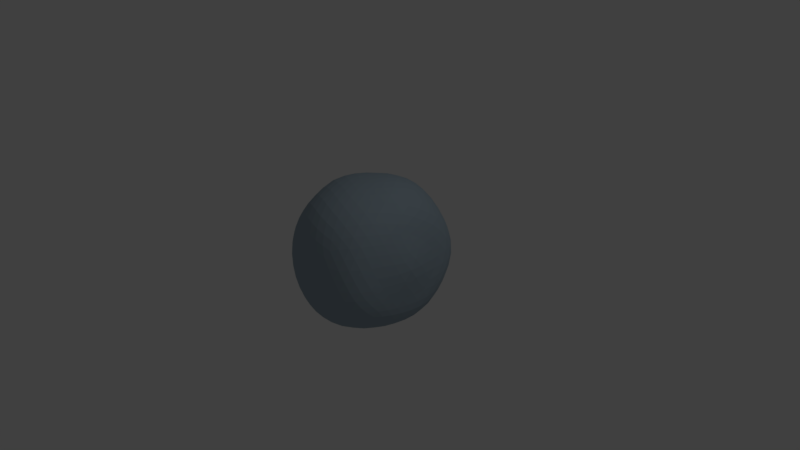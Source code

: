 # Source: bubble.blend  (saved by Blender 2.78.0; exported with 4.5.12 LTS)
import bpy
from mathutils import Matrix  # noqa: F401  (used for matrix-valued properties, if any)

bpy.ops.wm.read_factory_settings(use_empty=True)
scene = bpy.context.scene
scene.name = 'Scene'

# ---- collections
col_collection_1 = bpy.data.collections.new('Collection 1'); scene.collection.children.link(col_collection_1)

# ---- materials (node trees are filled in below, after node groups)
mat_material = bpy.data.materials.new('Material')
mat_material.alpha_threshold = 0.0
mat_material.use_transparent_shadow = False
mat_material.diffuse_color = (0.3299, 0.4186, 0.4869, 1.0)
mat_material.roughness = 0.5

# ---- material node trees

# ---- world
world_world = bpy.data.worlds.new('World'); scene.world = world_world
world_world.color = (0.05088, 0.05088, 0.05088)
world_world.use_sun_shadow = False
world_world.sun_shadow_jitter_overblur = 0.0
world_world.cycles.sampling_method = 'MANUAL'

# ---- cameras
cam_camera = bpy.data.cameras.new('Camera')
cam_camera.clip_end = 100.0
cam_camera.lens = 35.0
cam_camera.sensor_width = 32.0
cam_camera.sensor_height = 18.0
cam_camera.ortho_scale = 7.314
cam_camera.dof.focus_distance = 0.0
cam_camera.dof.aperture_fstop = 128.0

# ---- lights
light_lamp = bpy.data.lights.new('Lamp', 'POINT')
light_lamp.transmission_factor = 0.0
light_lamp.cutoff_distance = 30.0
light_lamp.energy = 100.0
light_lamp.shadow_buffer_clip_start = 1.001
light_lamp.shadow_soft_size = 0.1
light_lamp.shadow_maximum_resolution = 0.006
light_lamp.use_absolute_resolution = True

# ---- meshes
me_icosphere = bpy.data.meshes.new('Icosphere')
me_icosphere.from_pydata([(0.0, 0.0, -0.87), (0.6875, -0.5415, -0.4077), (-0.2764, -0.8377, -0.4472), (-0.8552, -0.006632, -0.4417), (-0.2698, 0.8506, -0.444), (0.7166, 0.5352, -0.447), (0.2772, -0.858, 0.4648), (-0.6567, -0.5943, 0.4804), (-0.6768, 0.486, 0.4706), (0.257, 0.8932, 0.5067), (0.7799, 0.01545, 0.4437), (0.007915, 0.01983, 1.033), (-0.2579, -0.7895, -0.5507), (-0.2328, -0.7171, -0.6536), (-0.2007, -0.6182, -0.7417), (-0.1625, -0.5001, -0.8069), (-0.1204, -0.3706, -0.8471), (-0.07761, -0.2389, -0.8663), (-0.03685, -0.1134, -0.8718), (0.09647, -0.07009, -0.8743), (0.2032, -0.1476, -0.8649), (0.3153, -0.2295, -0.8354), (0.4253, -0.3117, -0.7811), (0.523, -0.3879, -0.7021), (0.5998, -0.453, -0.6044), (0.6542, -0.5041, -0.5031), (0.6224, -0.6234, -0.4403), (0.5272, -0.704, -0.4717), (0.4049, -0.7737, -0.4979), (0.2629, -0.8241, -0.514), (0.1146, -0.8526, -0.5158), (-0.02964, -0.861, -0.5022), (-0.1615, -0.8542, -0.477), (0.7523, 0.4247, -0.4736), (0.7768, 0.2958, -0.4914), (0.7881, 0.1527, -0.4974), (0.7864, -1.752e-08, -0.4912), (0.7734, -0.1541, -0.4754), (0.7515, -0.3008, -0.4545), (0.7223, -0.4313, -0.4315), (0.09647, 0.07009, -0.8692), (0.2032, 0.1476, -0.8607), (0.3153, 0.229, -0.839), (0.4253, 0.309, -0.798), (0.5254, 0.3817, -0.7343), (0.6092, 0.4429, -0.6493), (0.6727, 0.4918, -0.5491), (-0.7971, -0.0004798, -0.5323), (-0.721, 0.0, -0.6188), (-0.625, 0.0, -0.6955), (-0.5105, 0.0, -0.7578), (-0.3826, 0.0, -0.8041), (-0.2494, 0.0, -0.8367), (-0.1192, 0.0, -0.8587), (-0.3772, -0.7859, -0.477), (-0.484, -0.7143, -0.5023), (-0.5903, -0.6177, -0.5191), (-0.6851, -0.5, -0.5237), (-0.7592, -0.3708, -0.5155), (-0.8105, -0.2408, -0.4967), (-0.841, -0.1179, -0.471), (-0.2509, 0.7939, -0.5365), (-0.226, 0.7166, -0.6237), (-0.1952, 0.6177, -0.6998), (-0.159, 0.5, -0.7603), (-0.119, 0.3706, -0.805), (-0.07744, 0.2389, -0.8367), (-0.03685, 0.1134, -0.858), (-0.8252, 0.1104, -0.4661), (-0.7801, 0.2384, -0.486), (-0.7194, 0.3706, -0.4996), (-0.644, 0.5, -0.5056), (-0.5563, 0.6177, -0.5025), (-0.4609, 0.7166, -0.4901), (-0.3636, 0.7939, -0.4698), (-0.1593, 0.864, -0.4728), (-0.02962, 0.8642, -0.4979), (0.1146, 0.8467, -0.5159), (0.2629, 0.809, -0.5237), (0.4051, 0.7536, -0.5191), (0.5322, 0.6862, -0.5023), (0.6385, 0.6116, -0.477), (0.8093, -0.06085, 0.3571), (0.8282, -0.1449, 0.2514), (0.8262, -0.2302, 0.1308), (0.8058, -0.3135, 0.006981), (0.7802, -0.3901, -0.1136), (0.7585, -0.4546, -0.2252), (0.7299, -0.5048, -0.3238), (0.7697, 0.5095, -0.3576), (0.8069, 0.4739, -0.2511), (0.8235, 0.4253, -0.131), (0.823, 0.3608, -0.004026), (0.8224, 0.2802, 0.1236), (0.8189, 0.1891, 0.2447), (0.8049, 0.09795, 0.3521), (0.2212, -0.9008, 0.3691), (0.1552, -0.9326, 0.2585), (0.08028, -0.9503, 0.1336), (-8.759e-09, -0.9538, 0.0009544), (-0.08028, -0.9436, -0.1299), (-0.1552, -0.9206, -0.2512), (-0.2211, -0.8845, -0.3577), (0.6764, -0.6236, -0.3288), (0.6562, -0.7038, -0.2341), (0.624, -0.7713, -0.1234), (0.5774, -0.8192, 0.001588), (0.5155, -0.8491, 0.1336), (0.4399, -0.8634, 0.2585), (0.3571, -0.8651, 0.3694), (-0.7336, -0.5665, 0.3854), (-0.8105, -0.5242, 0.2716), (-0.8789, -0.4609, 0.1421), (-0.9254, -0.3767, 0.004975), (-0.9427, -0.2794, -0.1293), (-0.9311, -0.1797, -0.2511), (-0.8983, -0.08699, -0.3576), (-0.3544, -0.8443, -0.3577), (-0.436, -0.8396, -0.2512), (-0.5136, -0.8208, -0.1299), (-0.5777, -0.79, 8.759e-09), (-0.6235, -0.7519, 0.1317), (-0.6491, -0.7059, 0.2605), (-0.6584, -0.6528, 0.3783), (-0.6707, 0.5775, 0.3699), (-0.6509, 0.6686, 0.254), (-0.6144, 0.7492, 0.1299), (-0.5618, 0.809, -8.759e-09), (-0.4961, 0.8467, -0.1299), (-0.4221, 0.8642, -0.2512), (-0.345, 0.864, -0.3576), (-0.8878, 0.05507, -0.3569), (-0.9098, 0.1212, -0.2511), (-0.9158, 0.1901, -0.1295), (-0.9001, 0.2595, 0.004532), (-0.863, 0.3269, 0.1414), (-0.8088, 0.3889, 0.2697), (-0.7446, 0.4425, 0.3806), (0.3356, 0.9216, 0.3976), (0.4206, 0.9364, 0.2716), (0.5062, 0.9272, 0.135), (0.5838, 0.8869, -0.003636), (0.6459, 0.8157, -0.1335), (0.6868, 0.7238, -0.2515), (0.7081, 0.627, -0.3577), (-0.2182, 0.9073, -0.3577), (-0.1548, 0.9554, -0.2512), (-0.08028, 0.988, -0.1299), (0.0002669, 1.001, 0.004248), (0.07824, 0.9987, 0.1468), (0.1477, 0.9784, 0.283), (0.2072, 0.9418, 0.4042), (0.7634, -0.1098, 0.4789), (0.7336, -0.2389, 0.5096), (0.6958, -0.3724, 0.5318), (0.6475, -0.5065, 0.5426), (0.5775, -0.6305, 0.5397), (0.4864, -0.732, 0.5237), (0.3805, -0.8072, 0.4975), (0.1615, -0.8717, 0.4956), (0.03138, -0.8728, 0.5201), (-0.1062, -0.8558, 0.5357), (-0.2422, -0.8184, 0.5431), (-0.3691, -0.769, 0.5405), (-0.4817, -0.7132, 0.5279), (-0.5775, -0.654, 0.5069), (-0.6969, -0.5094, 0.5207), (-0.733, -0.401, 0.5572), (-0.7599, -0.2701, 0.5841), (-0.7745, -0.1175, 0.5962), (-0.7716, 0.04883, 0.5862), (-0.7494, 0.2128, 0.5549), (-0.7165, 0.3608, 0.5137), (-0.5997, 0.5816, 0.495), (-0.502, 0.6773, 0.5204), (-0.3847, 0.758, 0.5473), (-0.2513, 0.8146, 0.5714), (-0.113, 0.851, 0.5817), (0.02173, 0.8755, 0.5725), (0.1466, 0.8892, 0.5455), (0.3526, 0.851, 0.5346), (0.455, 0.7865, 0.5525), (0.5591, 0.6947, 0.5574), (0.6496, 0.5745, 0.5494), (0.7088, 0.433, 0.5294), (0.7398, 0.2844, 0.5019), (0.7618, 0.1422, 0.4722), (0.04456, -0.1028, 1.027), (0.08401, -0.2439, 1.007), (0.1245, -0.3895, 0.9667), (0.1641, -0.5297, 0.8995), (0.2009, -0.6544, 0.8059), (0.2328, -0.7491, 0.6946), (0.2583, -0.8142, 0.5776), (0.7393, 0.01142, 0.5499), (0.6928, 0.008923, 0.666), (0.6243, 0.008688, 0.7827), (0.5205, 0.01154, 0.8858), (0.3884, 0.01582, 0.9613), (0.2515, 0.01898, 1.005), (0.1224, 0.02036, 1.027), (-0.08097, -0.05833, 1.031), (-0.177, -0.1524, 1.018), (-0.274, -0.252, 0.983), (-0.3665, -0.3496, 0.9194), (-0.4523, -0.4393, 0.8258), (-0.5318, -0.5121, 0.7131), (-0.6006, -0.5628, 0.5954), (-0.08583, 0.09148, 1.029), (-0.1904, 0.167, 1.011), (-0.2981, 0.2405, 0.9709), (-0.3996, 0.3069, 0.903), (-0.488, 0.3635, 0.8088), (-0.5626, 0.4107, 0.6973), (-0.627, 0.4511, 0.5816), (0.04143, 0.137, 1.03), (0.07818, 0.2619, 1.015), (0.1155, 0.3899, 0.9849), (0.1524, 0.5176, 0.9353), (0.1855, 0.6394, 0.8597), (0.2136, 0.7449, 0.7534), (0.2372, 0.83, 0.6297), (0.1667, 0.1427, 1.02), (0.3041, 0.1448, 0.9914), (0.2108, 0.2719, 0.9987), (0.4452, 0.1442, 0.9322), (0.3528, 0.2789, 0.9564), (0.2524, 0.4061, 0.9568), (0.5735, 0.1455, 0.8357), (0.4929, 0.2871, 0.875), (0.3932, 0.4224, 0.8925), (0.288, 0.542, 0.8866), (0.6654, 0.1463, 0.7155), (0.6132, 0.2933, 0.759), (0.5275, 0.4361, 0.7883), (0.4229, 0.563, 0.7984), (0.3158, 0.6667, 0.788), (0.7213, 0.1452, 0.5893), (0.6932, 0.2923, 0.6281), (0.6379, 0.4412, 0.6597), (0.5485, 0.5762, 0.6794), (0.4425, 0.6873, 0.6821), (0.3367, 0.7713, 0.6639), (-0.05611, 0.2199, 1.018), (-0.02252, 0.355, 0.9956), (-0.163, 0.307, 0.9882), (0.01322, 0.4895, 0.954), (-0.1304, 0.4485, 0.9509), (-0.2712, 0.3893, 0.93), (0.05048, 0.6161, 0.8897), (-0.09472, 0.5837, 0.8925), (-0.2389, 0.5335, 0.8746), (-0.3724, 0.4589, 0.8425), (0.08593, 0.7286, 0.7939), (-0.05523, 0.702, 0.8077), (-0.201, 0.6626, 0.7962), (-0.3403, 0.6011, 0.768), (-0.4621, 0.5128, 0.7323), (0.118, 0.8202, 0.6728), (-0.01562, 0.8001, 0.6968), (-0.1576, 0.7691, 0.6963), (-0.2991, 0.7207, 0.6759), (-0.4288, 0.648, 0.6451), (-0.5387, 0.5524, 0.613), (-0.188, 0.01025, 1.025), (-0.3035, 0.07851, 1.0), (-0.2937, -0.09122, 1.005), (-0.4172, 0.1439, 0.9495), (-0.4153, -0.02976, 0.9703), (-0.3943, -0.1972, 0.9581), (-0.5172, 0.2044, 0.8668), (-0.5293, 0.0305, 0.9052), (-0.5142, -0.1397, 0.9076), (-0.4837, -0.2994, 0.8764), (-0.5976, 0.2603, 0.7568), (-0.6222, 0.09146, 0.8058), (-0.6209, -0.08046, 0.8248), (-0.5961, -0.2443, 0.8063), (-0.5628, -0.3902, 0.7643), (-0.6624, 0.3128, 0.6335), (-0.6934, 0.1532, 0.6836), (-0.706, -0.01774, 0.7133), (-0.6943, -0.1841, 0.7107), (-0.6674, -0.3338, 0.6827), (-0.636, -0.4609, 0.6427), (-0.04645, -0.1975, 1.021), (-0.144, -0.2981, 0.9953), (-0.01063, -0.3477, 0.9914), (-0.2438, -0.399, 0.9433), (-0.1119, -0.4504, 0.95), (0.02674, -0.4981, 0.935), (-0.3412, -0.4941, 0.8598), (-0.2148, -0.5494, 0.8765), (-0.07723, -0.6013, 0.8723), (0.06415, -0.6383, 0.8474), (-0.4315, -0.5711, 0.7495), (-0.314, -0.6294, 0.7734), (-0.1818, -0.6834, 0.7792), (-0.04105, -0.727, 0.7656), (0.1001, -0.7483, 0.7358), (-0.511, -0.6232, 0.627), (-0.4041, -0.6828, 0.6511), (-0.2808, -0.7386, 0.6631), (-0.1452, -0.7866, 0.6599), (-0.004388, -0.8165, 0.6426), (0.1331, -0.8238, 0.6148), (0.1685, -0.1093, 1.011), (0.2163, -0.258, 0.9792), (0.3073, -0.1156, 0.9758), (0.263, -0.4071, 0.9248), (0.3618, -0.2672, 0.9268), (0.4512, -0.1207, 0.9143), (0.3051, -0.5456, 0.8433), (0.4109, -0.4136, 0.8568), (0.5043, -0.2696, 0.8464), (0.5755, -0.1241, 0.8216), (0.3395, -0.6629, 0.7363), (0.4494, -0.5457, 0.76), (0.5431, -0.4085, 0.7614), (0.6133, -0.2648, 0.7416), (0.6621, -0.1247, 0.7087), (0.3646, -0.7481, 0.6164), (0.4741, -0.6536, 0.644), (0.5668, -0.5314, 0.6555), (0.6367, -0.3938, 0.6489), (0.6848, -0.2535, 0.626), (0.7174, -0.1195, 0.5908), (0.78, 0.241, 0.3736), (0.7912, 0.346, 0.2564), (0.7563, 0.3968, 0.3951), (0.802, 0.4442, 0.1265), (0.7695, 0.5089, 0.2678), (0.7207, 0.553, 0.4125), (0.8086, 0.5207, -0.006866), (0.7765, 0.6045, 0.1299), (0.7257, 0.6635, 0.277), (0.6529, 0.6929, 0.4228), (0.7968, 0.5734, -0.1353), (0.7689, 0.671, -0.008179), (0.719, 0.7466, 0.1335), (0.6465, 0.7917, 0.2813), (0.5525, 0.8015, 0.4239), (0.7625, 0.607, -0.254), (0.739, 0.7072, -0.1362), (0.6938, 0.796, -0.006774), (0.6243, 0.8558, 0.1355), (0.5354, 0.8812, 0.2795), (0.4417, 0.8754, 0.4152), (0.0842, 0.9363, 0.4328), (0.0127, 0.97, 0.2991), (-0.0525, 0.9189, 0.4494), (-0.06709, 0.9868, 0.151), (-0.1345, 0.9486, 0.3044), (-0.1971, 0.8894, 0.4495), (-0.1512, 0.986, 0.00193), (-0.2215, 0.9609, 0.1481), (-0.2863, 0.9117, 0.2972), (-0.3416, 0.8417, 0.4334), (-0.2292, 0.9638, -0.133), (-0.3034, 0.9505, 0.0001914), (-0.3719, 0.9111, 0.1427), (-0.4297, 0.8496, 0.283), (-0.4736, 0.7702, 0.4102), (-0.294, 0.9199, -0.2539), (-0.3707, 0.9155, -0.133), (-0.4428, 0.8892, -3.835e-07), (-0.5048, 0.8394, 0.1365), (-0.5526, 0.7669, 0.2675), (-0.5835, 0.6771, 0.3891), (-0.7891, 0.302, 0.4167), (-0.8562, 0.2351, 0.2947), (-0.8238, 0.1387, 0.4474), (-0.9096, 0.1647, 0.1537), (-0.8905, 0.0616, 0.3127), (-0.8428, -0.03652, 0.4647), (-0.9415, 0.09545, 0.006904), (-0.9392, -0.01089, 0.1606), (-0.9045, -0.1163, 0.3181), (-0.8407, -0.2056, 0.4634), (-0.9481, 0.02987, -0.1321), (-0.9622, -0.07494, 0.007666), (-0.9442, -0.1828, 0.1598), (-0.8933, -0.279, 0.3103), (-0.8175, -0.3516, 0.4457), (-0.9313, -0.03109, -0.2539), (-0.958, -0.1307, -0.1321), (-0.9565, -0.2362, 0.006729), (-0.9225, -0.3351, 0.1528), (-0.8592, -0.4152, 0.2933), (-0.7795, -0.4713, 0.4178), (-0.5699, -0.7162, 0.3978), (-0.5493, -0.7707, 0.272), (-0.4621, -0.777, 0.4121), (-0.5106, -0.8159, 0.1366), (-0.4278, -0.8305, 0.28), (-0.3356, -0.8319, 0.4189), (-0.4525, -0.8519, -6.26e-07), (-0.3754, -0.873, 0.1407), (-0.2871, -0.8822, 0.2837), (-0.195, -0.8771, 0.4176), (-0.3794, -0.8764, -0.133), (-0.3079, -0.9024, 4.393e-05), (-0.2245, -0.9163, 0.1418), (-0.1356, -0.9173, 0.2818), (-0.04841, -0.903, 0.4091), (-0.2989, -0.8872, -0.2539), (-0.2309, -0.9177, -0.133), (-0.1525, -0.9362, 0.0004321), (-0.06821, -0.9415, 0.1393), (0.0157, -0.9335, 0.2728), (0.09345, -0.9097, 0.3922), (0.4689, -0.8068, 0.3935), (0.5488, -0.7948, 0.273), (0.5694, -0.721, 0.412), (0.6144, -0.7679, 0.1396), (0.6378, -0.6965, 0.2824), (0.6483, -0.6072, 0.4211), (0.6634, -0.7247, 0.002812), (0.6886, -0.6567, 0.1424), (0.7006, -0.5706, 0.2848), (0.7025, -0.4723, 0.4188), (0.6969, -0.6627, -0.1223), (0.7228, -0.6014, 0.004649), (0.7378, -0.521, 0.1417), (0.7488, -0.4278, 0.2797), (0.7471, -0.3313, 0.4054), (0.718, -0.5858, -0.2315), (0.7448, -0.5312, -0.1186), (0.7644, -0.4594, 0.006345), (0.7852, -0.3742, 0.1377), (0.7945, -0.2835, 0.2677), (0.785, -0.1949, 0.3839), (0.2869, 0.9668, 0.2822), (0.3717, 0.9726, 0.1448), (0.2259, 0.9952, 0.1493), (0.4544, 0.9495, 0.0002607), (0.3073, 0.988, 0.003788), (0.1522, 1.003, 0.005341), (0.5262, 0.8926, -0.1392), (0.384, 0.9487, -0.1413), (0.2275, 0.9808, -0.1401), (0.06847, 0.9919, -0.1363), (0.5811, 0.807, -0.2663), (0.4486, 0.8763, -0.2764), (0.2974, 0.9257, -0.2801), (0.1384, 0.9538, -0.2764), (-0.0157, 0.9638, -0.2661), (0.6174, 0.709, -0.3809), (0.4978, 0.7841, -0.3991), (0.3575, 0.8458, -0.4092), (0.2047, 0.8899, -0.4092), (0.05082, 0.9155, -0.3991), (-0.09325, 0.9199, -0.3809), (-0.7371, 0.537, 0.2637), (-0.7117, 0.6289, 0.1341), (-0.7961, 0.4837, 0.1386), (-0.6666, 0.7067, -4.545e-09), (-0.7614, 0.573, 4.591e-06), (-0.8404, 0.4186, 0.001624), (-0.6042, 0.7595, -0.1364), (-0.7056, 0.6442, -0.1401), (-0.7935, 0.5014, -0.1401), (-0.8643, 0.3446, -0.1364), (-0.5288, 0.789, -0.2661), (-0.6329, 0.6882, -0.2764), (-0.7271, 0.5633, -0.2801), (-0.8057, 0.4179, -0.2764), (-0.8669, 0.2659, -0.2661), (-0.4466, 0.7991, -0.3798), (-0.549, 0.7108, -0.3961), (-0.6457, 0.5991, -0.4042), (-0.7305, 0.4693, -0.4033), (-0.7996, 0.3282, -0.394), (-0.8523, 0.1865, -0.378), (-0.7362, -0.6225, 0.2689), (-0.8105, -0.5755, 0.1417), (-0.7235, -0.6728, 0.1379), (-0.8705, -0.5034, 0.00301), (-0.7896, -0.6201, 0.001187), (-0.6892, -0.7158, 8.887e-05), (-0.9029, -0.4109, -0.1363), (-0.8358, -0.5404, -0.1401), (-0.7421, -0.6569, -0.1401), (-0.6311, -0.7502, -0.1364), (-0.9043, -0.3089, -0.2661), (-0.8526, -0.4425, -0.2764), (-0.7734, -0.5721, -0.2801), (-0.6697, -0.6862, -0.2764), (-0.5536, -0.7761, -0.2661), (-0.8801, -0.2085, -0.3808), (-0.8411, -0.3392, -0.3991), (-0.7771, -0.4722, -0.4092), (-0.6877, -0.5992, -0.4092), (-0.5792, -0.7076, -0.3991), (-0.4651, -0.7879, -0.3809), (0.3, -0.9088, 0.2618), (0.231, -0.9399, 0.1373), (0.3824, -0.9064, 0.1373), (0.1525, -0.9552, 0.001385), (0.3097, -0.9351, 0.001561), (0.4592, -0.8892, 0.001402), (0.06821, -0.9537, -0.1364), (0.2266, -0.9457, -0.14), (0.3845, -0.913, -0.1394), (0.5232, -0.8531, -0.1331), (-0.0157, -0.936, -0.2661), (0.1382, -0.9368, -0.2764), (0.2967, -0.9152, -0.278), (0.4471, -0.8667, -0.2693), (0.5706, -0.7929, -0.2534), (-0.09345, -0.9019, -0.3809), (0.05082, -0.9072, -0.399), (0.2046, -0.8936, -0.4058), (0.3572, -0.8561, -0.3988), (0.4945, -0.7938, -0.3807), (0.6028, -0.7127, -0.356), (0.8374, 0.01817, 0.252), (0.8532, -0.07119, 0.1333), (0.8481, 0.1049, 0.131), (0.8398, -0.1612, 0.005857), (0.855, 0.01053, 0.003088), (0.8425, 0.1908, -0.0005811), (0.813, -0.2442, -0.1199), (0.8367, -0.08208, -0.1269), (0.8415, 0.09308, -0.1328), (0.8324, 0.2678, -0.1346), (0.7855, -0.3193, -0.2377), (0.8102, -0.1644, -0.25), (0.8243, 0.0003845, -0.2607), (0.827, 0.17, -0.2661), (0.824, 0.332, -0.2631), (0.7607, -0.3821, -0.3425), (0.7851, -0.2384, -0.3605), (0.803, -0.08058, -0.3764), (0.8133, 0.08018, -0.3868), (0.8127, 0.238, -0.3877), (0.7982, 0.3838, -0.3774), (0.5771, 0.5688, -0.5853), (0.497, 0.5175, -0.684), (0.4559, 0.644, -0.6097), (0.3993, 0.4504, -0.7623), (0.3618, 0.5878, -0.7017), (0.315, 0.7099, -0.62), (0.2889, 0.3703, -0.8154), (0.2534, 0.5134, -0.7699), (0.2101, 0.6466, -0.7016), (0.1625, 0.7595, -0.6152), (0.1741, 0.2829, -0.8447), (0.1382, 0.4253, -0.8118), (0.09678, 0.5642, -0.7583), (0.05279, 0.6882, -0.6861), (0.009708, 0.789, -0.5972), (0.06348, 0.1954, -0.8565), (0.02541, 0.3312, -0.8314), (-0.01603, 0.4694, -0.7907), (-0.05753, 0.5991, -0.7335), (-0.09638, 0.7108, -0.6587), (-0.1306, 0.7991, -0.5697), (-0.3479, 0.7245, -0.5634), (-0.3248, 0.6326, -0.6486), (-0.4476, 0.6326, -0.5822), (-0.2938, 0.5189, -0.7195), (-0.425, 0.5257, -0.6632), (-0.5437, 0.5189, -0.5908), (-0.2555, 0.3892, -0.7733), (-0.3923, 0.3996, -0.7282), (-0.5198, 0.3996, -0.6664), (-0.6301, 0.3892, -0.5887), (-0.2117, 0.253, -0.8117), (-0.3504, 0.2629, -0.7765), (-0.4839, 0.2664, -0.7265), (-0.6031, 0.2629, -0.6594), (-0.7022, 0.253, -0.5774), (-0.1653, 0.1207, -0.8392), (-0.3015, 0.1265, -0.8113), (-0.437, 0.1297, -0.7715), (-0.5626, 0.1297, -0.7156), (-0.6707, 0.1265, -0.6432), (-0.7579, 0.1207, -0.5581), (-0.7734, -0.1208, -0.5665), (-0.6845, -0.1265, -0.6555), (-0.7307, -0.253, -0.5955), (-0.5737, -0.1297, -0.7313), (-0.6272, -0.2629, -0.6848), (-0.6652, -0.3892, -0.6147), (-0.4447, -0.1297, -0.7899), (-0.5015, -0.2664, -0.7579), (-0.547, -0.3996, -0.7015), (-0.5769, -0.5189, -0.62), (-0.3056, -0.1265, -0.8315), (-0.3607, -0.2629, -0.8119), (-0.4096, -0.3996, -0.7701), (-0.4472, -0.5257, -0.7018), (-0.4716, -0.6326, -0.6097), (-0.1662, -0.1208, -0.8587), (-0.2152, -0.253, -0.8482), (-0.2629, -0.3892, -0.819), (-0.305, -0.5189, -0.7647), (-0.3386, -0.6326, -0.685), (-0.3624, -0.7229, -0.5854), (0.71, 0.3731, -0.5786), (0.7343, 0.2346, -0.5959), (0.6428, 0.3128, -0.6779), (0.7436, 0.08018, -0.5978), (0.6638, 0.1625, -0.6914), (0.5516, 0.2405, -0.7584), (0.7379, -0.08032, -0.5848), (0.6687, -4.82e-07, -0.6877), (0.5651, 0.08232, -0.766), (0.4414, 0.1604, -0.8155), (0.7192, -0.2376, -0.5614), (0.6578, -0.1633, -0.6687), (0.5639, -0.08232, -0.7569), (0.4472, -7.38e-07, -0.8175), (0.3229, 0.07819, -0.8503), (0.6903, -0.3812, -0.5331), (0.6336, -0.3176, -0.6393), (0.5488, -0.2424, -0.7341), (0.4414, -0.1606, -0.8052), (0.3229, -0.07819, -0.8488), (0.2054, -5.632e-07, -0.8679), (-0.1327, -0.7986, -0.5863), (-0.09791, -0.7143, -0.6899), (0.009709, -0.7945, -0.6116), (-0.05825, -0.6013, -0.7723), (0.05279, -0.6953, -0.7095), (0.1625, -0.7716, -0.619), (-0.0161, -0.4702, -0.8282), (0.09678, -0.5687, -0.7831), (0.2101, -0.657, -0.7081), (0.315, -0.727, -0.6071), (0.02541, -0.3313, -0.8593), (0.1382, -0.4273, -0.8301), (0.2534, -0.5197, -0.7727), (0.3618, -0.6, -0.6865), (0.455, -0.6621, -0.5796), (0.06348, -0.1954, -0.8722), (0.1741, -0.2832, -0.8549), (0.2889, -0.373, -0.8132), (0.3993, -0.4574, -0.7437), (0.4951, -0.5294, -0.6496), (0.5693, -0.585, -0.5429)], [], [(0, 19, 18), (1, 25, 39), (0, 18, 53), (0, 53, 67), (0, 67, 40), (1, 39, 88), (2, 32, 102), (3, 60, 116), (4, 74, 130), (5, 81, 144), (1, 88, 103), (2, 102, 117), (3, 116, 131), (4, 130, 145), (5, 144, 89), (6, 158, 193), (7, 165, 207), (8, 172, 214), (9, 179, 221), (10, 186, 194), (200, 215, 11), (199, 222, 200), (198, 223, 199), (197, 225, 198), (196, 228, 197), (195, 232, 196), (194, 237, 195), (200, 222, 215), (222, 216, 215), (199, 223, 222), (223, 224, 222), (222, 224, 216), (224, 217, 216), (198, 225, 223), (225, 226, 223), (223, 226, 224), (226, 227, 224), (224, 227, 217), (227, 218, 217), (197, 228, 225), (228, 229, 225), (225, 229, 226), (229, 230, 226), (226, 230, 227), (230, 231, 227), (227, 231, 218), (231, 219, 218), (196, 232, 228), (232, 233, 228), (228, 233, 229), (233, 234, 229), (229, 234, 230), (234, 235, 230), (230, 235, 231), (235, 236, 231), (231, 236, 219), (236, 220, 219), (195, 237, 232), (237, 238, 232), (232, 238, 233), (238, 239, 233), (233, 239, 234), (239, 240, 234), (234, 240, 235), (240, 241, 235), (235, 241, 236), (241, 242, 236), (236, 242, 220), (242, 221, 220), (194, 186, 237), (186, 185, 237), (237, 185, 238), (185, 184, 238), (238, 184, 239), (184, 183, 239), (239, 183, 240), (183, 182, 240), (240, 182, 241), (182, 181, 241), (241, 181, 242), (181, 180, 242), (242, 180, 221), (180, 9, 221), (215, 208, 11), (216, 243, 215), (217, 244, 216), (218, 246, 217), (219, 249, 218), (220, 253, 219), (221, 258, 220), (215, 243, 208), (243, 209, 208), (216, 244, 243), (244, 245, 243), (243, 245, 209), (245, 210, 209), (217, 246, 244), (246, 247, 244), (244, 247, 245), (247, 248, 245), (245, 248, 210), (248, 211, 210), (218, 249, 246), (249, 250, 246), (246, 250, 247), (250, 251, 247), (247, 251, 248), (251, 252, 248), (248, 252, 211), (252, 212, 211), (219, 253, 249), (253, 254, 249), (249, 254, 250), (254, 255, 250), (250, 255, 251), (255, 256, 251), (251, 256, 252), (256, 257, 252), (252, 257, 212), (257, 213, 212), (220, 258, 253), (258, 259, 253), (253, 259, 254), (259, 260, 254), (254, 260, 255), (260, 261, 255), (255, 261, 256), (261, 262, 256), (256, 262, 257), (262, 263, 257), (257, 263, 213), (263, 214, 213), (221, 179, 258), (179, 178, 258), (258, 178, 259), (178, 177, 259), (259, 177, 260), (177, 176, 260), (260, 176, 261), (176, 175, 261), (261, 175, 262), (175, 174, 262), (262, 174, 263), (174, 173, 263), (263, 173, 214), (173, 8, 214), (208, 201, 11), (209, 264, 208), (210, 265, 209), (211, 267, 210), (212, 270, 211), (213, 274, 212), (214, 279, 213), (208, 264, 201), (264, 202, 201), (209, 265, 264), (265, 266, 264), (264, 266, 202), (266, 203, 202), (210, 267, 265), (267, 268, 265), (265, 268, 266), (268, 269, 266), (266, 269, 203), (269, 204, 203), (211, 270, 267), (270, 271, 267), (267, 271, 268), (271, 272, 268), (268, 272, 269), (272, 273, 269), (269, 273, 204), (273, 205, 204), (212, 274, 270), (274, 275, 270), (270, 275, 271), (275, 276, 271), (271, 276, 272), (276, 277, 272), (272, 277, 273), (277, 278, 273), (273, 278, 205), (278, 206, 205), (213, 279, 274), (279, 280, 274), (274, 280, 275), (280, 281, 275), (275, 281, 276), (281, 282, 276), (276, 282, 277), (282, 283, 277), (277, 283, 278), (283, 284, 278), (278, 284, 206), (284, 207, 206), (214, 172, 279), (172, 171, 279), (279, 171, 280), (171, 170, 280), (280, 170, 281), (170, 169, 281), (281, 169, 282), (169, 168, 282), (282, 168, 283), (168, 167, 283), (283, 167, 284), (167, 166, 284), (284, 166, 207), (166, 7, 207), (201, 187, 11), (202, 285, 201), (203, 286, 202), (204, 288, 203), (205, 291, 204), (206, 295, 205), (207, 300, 206), (201, 285, 187), (285, 188, 187), (202, 286, 285), (286, 287, 285), (285, 287, 188), (287, 189, 188), (203, 288, 286), (288, 289, 286), (286, 289, 287), (289, 290, 287), (287, 290, 189), (290, 190, 189), (204, 291, 288), (291, 292, 288), (288, 292, 289), (292, 293, 289), (289, 293, 290), (293, 294, 290), (290, 294, 190), (294, 191, 190), (205, 295, 291), (295, 296, 291), (291, 296, 292), (296, 297, 292), (292, 297, 293), (297, 298, 293), (293, 298, 294), (298, 299, 294), (294, 299, 191), (299, 192, 191), (206, 300, 295), (300, 301, 295), (295, 301, 296), (301, 302, 296), (296, 302, 297), (302, 303, 297), (297, 303, 298), (303, 304, 298), (298, 304, 299), (304, 305, 299), (299, 305, 192), (305, 193, 192), (207, 165, 300), (165, 164, 300), (300, 164, 301), (164, 163, 301), (301, 163, 302), (163, 162, 302), (302, 162, 303), (162, 161, 303), (303, 161, 304), (161, 160, 304), (304, 160, 305), (160, 159, 305), (305, 159, 193), (159, 6, 193), (187, 200, 11), (188, 306, 187), (189, 307, 188), (190, 309, 189), (191, 312, 190), (192, 316, 191), (193, 321, 192), (187, 306, 200), (306, 199, 200), (188, 307, 306), (307, 308, 306), (306, 308, 199), (308, 198, 199), (189, 309, 307), (309, 310, 307), (307, 310, 308), (310, 311, 308), (308, 311, 198), (311, 197, 198), (190, 312, 309), (312, 313, 309), (309, 313, 310), (313, 314, 310), (310, 314, 311), (314, 315, 311), (311, 315, 197), (315, 196, 197), (191, 316, 312), (316, 317, 312), (312, 317, 313), (317, 318, 313), (313, 318, 314), (318, 319, 314), (314, 319, 315), (319, 320, 315), (315, 320, 196), (320, 195, 196), (192, 321, 316), (321, 322, 316), (316, 322, 317), (322, 323, 317), (317, 323, 318), (323, 324, 318), (318, 324, 319), (324, 325, 319), (319, 325, 320), (325, 326, 320), (320, 326, 195), (326, 194, 195), (193, 158, 321), (158, 157, 321), (321, 157, 322), (157, 156, 322), (322, 156, 323), (156, 155, 323), (323, 155, 324), (155, 154, 324), (324, 154, 325), (154, 153, 325), (325, 153, 326), (153, 152, 326), (326, 152, 194), (152, 10, 194), (95, 186, 10), (94, 327, 95), (93, 328, 94), (92, 330, 93), (91, 333, 92), (90, 337, 91), (89, 342, 90), (95, 327, 186), (327, 185, 186), (94, 328, 327), (328, 329, 327), (327, 329, 185), (329, 184, 185), (93, 330, 328), (330, 331, 328), (328, 331, 329), (331, 332, 329), (329, 332, 184), (332, 183, 184), (92, 333, 330), (333, 334, 330), (330, 334, 331), (334, 335, 331), (331, 335, 332), (335, 336, 332), (332, 336, 183), (336, 182, 183), (91, 337, 333), (337, 338, 333), (333, 338, 334), (338, 339, 334), (334, 339, 335), (339, 340, 335), (335, 340, 336), (340, 341, 336), (336, 341, 182), (341, 181, 182), (90, 342, 337), (342, 343, 337), (337, 343, 338), (343, 344, 338), (338, 344, 339), (344, 345, 339), (339, 345, 340), (345, 346, 340), (340, 346, 341), (346, 347, 341), (341, 347, 181), (347, 180, 181), (89, 144, 342), (144, 143, 342), (342, 143, 343), (143, 142, 343), (343, 142, 344), (142, 141, 344), (344, 141, 345), (141, 140, 345), (345, 140, 346), (140, 139, 346), (346, 139, 347), (139, 138, 347), (347, 138, 180), (138, 9, 180), (151, 179, 9), (150, 348, 151), (149, 349, 150), (148, 351, 149), (147, 354, 148), (146, 358, 147), (145, 363, 146), (151, 348, 179), (348, 178, 179), (150, 349, 348), (349, 350, 348), (348, 350, 178), (350, 177, 178), (149, 351, 349), (351, 352, 349), (349, 352, 350), (352, 353, 350), (350, 353, 177), (353, 176, 177), (148, 354, 351), (354, 355, 351), (351, 355, 352), (355, 356, 352), (352, 356, 353), (356, 357, 353), (353, 357, 176), (357, 175, 176), (147, 358, 354), (358, 359, 354), (354, 359, 355), (359, 360, 355), (355, 360, 356), (360, 361, 356), (356, 361, 357), (361, 362, 357), (357, 362, 175), (362, 174, 175), (146, 363, 358), (363, 364, 358), (358, 364, 359), (364, 365, 359), (359, 365, 360), (365, 366, 360), (360, 366, 361), (366, 367, 361), (361, 367, 362), (367, 368, 362), (362, 368, 174), (368, 173, 174), (145, 130, 363), (130, 129, 363), (363, 129, 364), (129, 128, 364), (364, 128, 365), (128, 127, 365), (365, 127, 366), (127, 126, 366), (366, 126, 367), (126, 125, 367), (367, 125, 368), (125, 124, 368), (368, 124, 173), (124, 8, 173), (137, 172, 8), (136, 369, 137), (135, 370, 136), (134, 372, 135), (133, 375, 134), (132, 379, 133), (131, 384, 132), (137, 369, 172), (369, 171, 172), (136, 370, 369), (370, 371, 369), (369, 371, 171), (371, 170, 171), (135, 372, 370), (372, 373, 370), (370, 373, 371), (373, 374, 371), (371, 374, 170), (374, 169, 170), (134, 375, 372), (375, 376, 372), (372, 376, 373), (376, 377, 373), (373, 377, 374), (377, 378, 374), (374, 378, 169), (378, 168, 169), (133, 379, 375), (379, 380, 375), (375, 380, 376), (380, 381, 376), (376, 381, 377), (381, 382, 377), (377, 382, 378), (382, 383, 378), (378, 383, 168), (383, 167, 168), (132, 384, 379), (384, 385, 379), (379, 385, 380), (385, 386, 380), (380, 386, 381), (386, 387, 381), (381, 387, 382), (387, 388, 382), (382, 388, 383), (388, 389, 383), (383, 389, 167), (389, 166, 167), (131, 116, 384), (116, 115, 384), (384, 115, 385), (115, 114, 385), (385, 114, 386), (114, 113, 386), (386, 113, 387), (113, 112, 387), (387, 112, 388), (112, 111, 388), (388, 111, 389), (111, 110, 389), (389, 110, 166), (110, 7, 166), (123, 165, 7), (122, 390, 123), (121, 391, 122), (120, 393, 121), (119, 396, 120), (118, 400, 119), (117, 405, 118), (123, 390, 165), (390, 164, 165), (122, 391, 390), (391, 392, 390), (390, 392, 164), (392, 163, 164), (121, 393, 391), (393, 394, 391), (391, 394, 392), (394, 395, 392), (392, 395, 163), (395, 162, 163), (120, 396, 393), (396, 397, 393), (393, 397, 394), (397, 398, 394), (394, 398, 395), (398, 399, 395), (395, 399, 162), (399, 161, 162), (119, 400, 396), (400, 401, 396), (396, 401, 397), (401, 402, 397), (397, 402, 398), (402, 403, 398), (398, 403, 399), (403, 404, 399), (399, 404, 161), (404, 160, 161), (118, 405, 400), (405, 406, 400), (400, 406, 401), (406, 407, 401), (401, 407, 402), (407, 408, 402), (402, 408, 403), (408, 409, 403), (403, 409, 404), (409, 410, 404), (404, 410, 160), (410, 159, 160), (117, 102, 405), (102, 101, 405), (405, 101, 406), (101, 100, 406), (406, 100, 407), (100, 99, 407), (407, 99, 408), (99, 98, 408), (408, 98, 409), (98, 97, 409), (409, 97, 410), (97, 96, 410), (410, 96, 159), (96, 6, 159), (109, 158, 6), (108, 411, 109), (107, 412, 108), (106, 414, 107), (105, 417, 106), (104, 421, 105), (103, 426, 104), (109, 411, 158), (411, 157, 158), (108, 412, 411), (412, 413, 411), (411, 413, 157), (413, 156, 157), (107, 414, 412), (414, 415, 412), (412, 415, 413), (415, 416, 413), (413, 416, 156), (416, 155, 156), (106, 417, 414), (417, 418, 414), (414, 418, 415), (418, 419, 415), (415, 419, 416), (419, 420, 416), (416, 420, 155), (420, 154, 155), (105, 421, 417), (421, 422, 417), (417, 422, 418), (422, 423, 418), (418, 423, 419), (423, 424, 419), (419, 424, 420), (424, 425, 420), (420, 425, 154), (425, 153, 154), (104, 426, 421), (426, 427, 421), (421, 427, 422), (427, 428, 422), (422, 428, 423), (428, 429, 423), (423, 429, 424), (429, 430, 424), (424, 430, 425), (430, 431, 425), (425, 431, 153), (431, 152, 153), (103, 88, 426), (88, 87, 426), (426, 87, 427), (87, 86, 427), (427, 86, 428), (86, 85, 428), (428, 85, 429), (85, 84, 429), (429, 84, 430), (84, 83, 430), (430, 83, 431), (83, 82, 431), (431, 82, 152), (82, 10, 152), (138, 151, 9), (139, 432, 138), (140, 433, 139), (141, 435, 140), (142, 438, 141), (143, 442, 142), (144, 447, 143), (138, 432, 151), (432, 150, 151), (139, 433, 432), (433, 434, 432), (432, 434, 150), (434, 149, 150), (140, 435, 433), (435, 436, 433), (433, 436, 434), (436, 437, 434), (434, 437, 149), (437, 148, 149), (141, 438, 435), (438, 439, 435), (435, 439, 436), (439, 440, 436), (436, 440, 437), (440, 441, 437), (437, 441, 148), (441, 147, 148), (142, 442, 438), (442, 443, 438), (438, 443, 439), (443, 444, 439), (439, 444, 440), (444, 445, 440), (440, 445, 441), (445, 446, 441), (441, 446, 147), (446, 146, 147), (143, 447, 442), (447, 448, 442), (442, 448, 443), (448, 449, 443), (443, 449, 444), (449, 450, 444), (444, 450, 445), (450, 451, 445), (445, 451, 446), (451, 452, 446), (446, 452, 146), (452, 145, 146), (144, 81, 447), (81, 80, 447), (447, 80, 448), (80, 79, 448), (448, 79, 449), (79, 78, 449), (449, 78, 450), (78, 77, 450), (450, 77, 451), (77, 76, 451), (451, 76, 452), (76, 75, 452), (452, 75, 145), (75, 4, 145), (124, 137, 8), (125, 453, 124), (126, 454, 125), (127, 456, 126), (128, 459, 127), (129, 463, 128), (130, 468, 129), (124, 453, 137), (453, 136, 137), (125, 454, 453), (454, 455, 453), (453, 455, 136), (455, 135, 136), (126, 456, 454), (456, 457, 454), (454, 457, 455), (457, 458, 455), (455, 458, 135), (458, 134, 135), (127, 459, 456), (459, 460, 456), (456, 460, 457), (460, 461, 457), (457, 461, 458), (461, 462, 458), (458, 462, 134), (462, 133, 134), (128, 463, 459), (463, 464, 459), (459, 464, 460), (464, 465, 460), (460, 465, 461), (465, 466, 461), (461, 466, 462), (466, 467, 462), (462, 467, 133), (467, 132, 133), (129, 468, 463), (468, 469, 463), (463, 469, 464), (469, 470, 464), (464, 470, 465), (470, 471, 465), (465, 471, 466), (471, 472, 466), (466, 472, 467), (472, 473, 467), (467, 473, 132), (473, 131, 132), (130, 74, 468), (74, 73, 468), (468, 73, 469), (73, 72, 469), (469, 72, 470), (72, 71, 470), (470, 71, 471), (71, 70, 471), (471, 70, 472), (70, 69, 472), (472, 69, 473), (69, 68, 473), (473, 68, 131), (68, 3, 131), (110, 123, 7), (111, 474, 110), (112, 475, 111), (113, 477, 112), (114, 480, 113), (115, 484, 114), (116, 489, 115), (110, 474, 123), (474, 122, 123), (111, 475, 474), (475, 476, 474), (474, 476, 122), (476, 121, 122), (112, 477, 475), (477, 478, 475), (475, 478, 476), (478, 479, 476), (476, 479, 121), (479, 120, 121), (113, 480, 477), (480, 481, 477), (477, 481, 478), (481, 482, 478), (478, 482, 479), (482, 483, 479), (479, 483, 120), (483, 119, 120), (114, 484, 480), (484, 485, 480), (480, 485, 481), (485, 486, 481), (481, 486, 482), (486, 487, 482), (482, 487, 483), (487, 488, 483), (483, 488, 119), (488, 118, 119), (115, 489, 484), (489, 490, 484), (484, 490, 485), (490, 491, 485), (485, 491, 486), (491, 492, 486), (486, 492, 487), (492, 493, 487), (487, 493, 488), (493, 494, 488), (488, 494, 118), (494, 117, 118), (116, 60, 489), (60, 59, 489), (489, 59, 490), (59, 58, 490), (490, 58, 491), (58, 57, 491), (491, 57, 492), (57, 56, 492), (492, 56, 493), (56, 55, 493), (493, 55, 494), (55, 54, 494), (494, 54, 117), (54, 2, 117), (96, 109, 6), (97, 495, 96), (98, 496, 97), (99, 498, 98), (100, 501, 99), (101, 505, 100), (102, 510, 101), (96, 495, 109), (495, 108, 109), (97, 496, 495), (496, 497, 495), (495, 497, 108), (497, 107, 108), (98, 498, 496), (498, 499, 496), (496, 499, 497), (499, 500, 497), (497, 500, 107), (500, 106, 107), (99, 501, 498), (501, 502, 498), (498, 502, 499), (502, 503, 499), (499, 503, 500), (503, 504, 500), (500, 504, 106), (504, 105, 106), (100, 505, 501), (505, 506, 501), (501, 506, 502), (506, 507, 502), (502, 507, 503), (507, 508, 503), (503, 508, 504), (508, 509, 504), (504, 509, 105), (509, 104, 105), (101, 510, 505), (510, 511, 505), (505, 511, 506), (511, 512, 506), (506, 512, 507), (512, 513, 507), (507, 513, 508), (513, 514, 508), (508, 514, 509), (514, 515, 509), (509, 515, 104), (515, 103, 104), (102, 32, 510), (32, 31, 510), (510, 31, 511), (31, 30, 511), (511, 30, 512), (30, 29, 512), (512, 29, 513), (29, 28, 513), (513, 28, 514), (28, 27, 514), (514, 27, 515), (27, 26, 515), (515, 26, 103), (26, 1, 103), (82, 95, 10), (83, 516, 82), (84, 517, 83), (85, 519, 84), (86, 522, 85), (87, 526, 86), (88, 531, 87), (82, 516, 95), (516, 94, 95), (83, 517, 516), (517, 518, 516), (516, 518, 94), (518, 93, 94), (84, 519, 517), (519, 520, 517), (517, 520, 518), (520, 521, 518), (518, 521, 93), (521, 92, 93), (85, 522, 519), (522, 523, 519), (519, 523, 520), (523, 524, 520), (520, 524, 521), (524, 525, 521), (521, 525, 92), (525, 91, 92), (86, 526, 522), (526, 527, 522), (522, 527, 523), (527, 528, 523), (523, 528, 524), (528, 529, 524), (524, 529, 525), (529, 530, 525), (525, 530, 91), (530, 90, 91), (87, 531, 526), (531, 532, 526), (526, 532, 527), (532, 533, 527), (527, 533, 528), (533, 534, 528), (528, 534, 529), (534, 535, 529), (529, 535, 530), (535, 536, 530), (530, 536, 90), (536, 89, 90), (88, 39, 531), (39, 38, 531), (531, 38, 532), (38, 37, 532), (532, 37, 533), (37, 36, 533), (533, 36, 534), (36, 35, 534), (534, 35, 535), (35, 34, 535), (535, 34, 536), (34, 33, 536), (536, 33, 89), (33, 5, 89), (46, 81, 5), (45, 537, 46), (44, 538, 45), (43, 540, 44), (42, 543, 43), (41, 547, 42), (40, 552, 41), (46, 537, 81), (537, 80, 81), (45, 538, 537), (538, 539, 537), (537, 539, 80), (539, 79, 80), (44, 540, 538), (540, 541, 538), (538, 541, 539), (541, 542, 539), (539, 542, 79), (542, 78, 79), (43, 543, 540), (543, 544, 540), (540, 544, 541), (544, 545, 541), (541, 545, 542), (545, 546, 542), (542, 546, 78), (546, 77, 78), (42, 547, 543), (547, 548, 543), (543, 548, 544), (548, 549, 544), (544, 549, 545), (549, 550, 545), (545, 550, 546), (550, 551, 546), (546, 551, 77), (551, 76, 77), (41, 552, 547), (552, 553, 547), (547, 553, 548), (553, 554, 548), (548, 554, 549), (554, 555, 549), (549, 555, 550), (555, 556, 550), (550, 556, 551), (556, 557, 551), (551, 557, 76), (557, 75, 76), (40, 67, 552), (67, 66, 552), (552, 66, 553), (66, 65, 553), (553, 65, 554), (65, 64, 554), (554, 64, 555), (64, 63, 555), (555, 63, 556), (63, 62, 556), (556, 62, 557), (62, 61, 557), (557, 61, 75), (61, 4, 75), (61, 74, 4), (62, 558, 61), (63, 559, 62), (64, 561, 63), (65, 564, 64), (66, 568, 65), (67, 573, 66), (61, 558, 74), (558, 73, 74), (62, 559, 558), (559, 560, 558), (558, 560, 73), (560, 72, 73), (63, 561, 559), (561, 562, 559), (559, 562, 560), (562, 563, 560), (560, 563, 72), (563, 71, 72), (64, 564, 561), (564, 565, 561), (561, 565, 562), (565, 566, 562), (562, 566, 563), (566, 567, 563), (563, 567, 71), (567, 70, 71), (65, 568, 564), (568, 569, 564), (564, 569, 565), (569, 570, 565), (565, 570, 566), (570, 571, 566), (566, 571, 567), (571, 572, 567), (567, 572, 70), (572, 69, 70), (66, 573, 568), (573, 574, 568), (568, 574, 569), (574, 575, 569), (569, 575, 570), (575, 576, 570), (570, 576, 571), (576, 577, 571), (571, 577, 572), (577, 578, 572), (572, 578, 69), (578, 68, 69), (67, 53, 573), (53, 52, 573), (573, 52, 574), (52, 51, 574), (574, 51, 575), (51, 50, 575), (575, 50, 576), (50, 49, 576), (576, 49, 577), (49, 48, 577), (577, 48, 578), (48, 47, 578), (578, 47, 68), (47, 3, 68), (47, 60, 3), (48, 579, 47), (49, 580, 48), (50, 582, 49), (51, 585, 50), (52, 589, 51), (53, 594, 52), (47, 579, 60), (579, 59, 60), (48, 580, 579), (580, 581, 579), (579, 581, 59), (581, 58, 59), (49, 582, 580), (582, 583, 580), (580, 583, 581), (583, 584, 581), (581, 584, 58), (584, 57, 58), (50, 585, 582), (585, 586, 582), (582, 586, 583), (586, 587, 583), (583, 587, 584), (587, 588, 584), (584, 588, 57), (588, 56, 57), (51, 589, 585), (589, 590, 585), (585, 590, 586), (590, 591, 586), (586, 591, 587), (591, 592, 587), (587, 592, 588), (592, 593, 588), (588, 593, 56), (593, 55, 56), (52, 594, 589), (594, 595, 589), (589, 595, 590), (595, 596, 590), (590, 596, 591), (596, 597, 591), (591, 597, 592), (597, 598, 592), (592, 598, 593), (598, 599, 593), (593, 599, 55), (599, 54, 55), (53, 18, 594), (18, 17, 594), (594, 17, 595), (17, 16, 595), (595, 16, 596), (16, 15, 596), (596, 15, 597), (15, 14, 597), (597, 14, 598), (14, 13, 598), (598, 13, 599), (13, 12, 599), (599, 12, 54), (12, 2, 54), (33, 46, 5), (34, 600, 33), (35, 601, 34), (36, 603, 35), (37, 606, 36), (38, 610, 37), (39, 615, 38), (33, 600, 46), (600, 45, 46), (34, 601, 600), (601, 602, 600), (600, 602, 45), (602, 44, 45), (35, 603, 601), (603, 604, 601), (601, 604, 602), (604, 605, 602), (602, 605, 44), (605, 43, 44), (36, 606, 603), (606, 607, 603), (603, 607, 604), (607, 608, 604), (604, 608, 605), (608, 609, 605), (605, 609, 43), (609, 42, 43), (37, 610, 606), (610, 611, 606), (606, 611, 607), (611, 612, 607), (607, 612, 608), (612, 613, 608), (608, 613, 609), (613, 614, 609), (609, 614, 42), (614, 41, 42), (38, 615, 610), (615, 616, 610), (610, 616, 611), (616, 617, 611), (611, 617, 612), (617, 618, 612), (612, 618, 613), (618, 619, 613), (613, 619, 614), (619, 620, 614), (614, 620, 41), (620, 40, 41), (39, 25, 615), (25, 24, 615), (615, 24, 616), (24, 23, 616), (616, 23, 617), (23, 22, 617), (617, 22, 618), (22, 21, 618), (618, 21, 619), (21, 20, 619), (619, 20, 620), (20, 19, 620), (620, 19, 40), (19, 0, 40), (12, 32, 2), (13, 621, 12), (14, 622, 13), (15, 624, 14), (16, 627, 15), (17, 631, 16), (18, 636, 17), (12, 621, 32), (621, 31, 32), (13, 622, 621), (622, 623, 621), (621, 623, 31), (623, 30, 31), (14, 624, 622), (624, 625, 622), (622, 625, 623), (625, 626, 623), (623, 626, 30), (626, 29, 30), (15, 627, 624), (627, 628, 624), (624, 628, 625), (628, 629, 625), (625, 629, 626), (629, 630, 626), (626, 630, 29), (630, 28, 29), (16, 631, 627), (631, 632, 627), (627, 632, 628), (632, 633, 628), (628, 633, 629), (633, 634, 629), (629, 634, 630), (634, 635, 630), (630, 635, 28), (635, 27, 28), (17, 636, 631), (636, 637, 631), (631, 637, 632), (637, 638, 632), (632, 638, 633), (638, 639, 633), (633, 639, 634), (639, 640, 634), (634, 640, 635), (640, 641, 635), (635, 641, 27), (641, 26, 27), (18, 19, 636), (19, 20, 636), (636, 20, 637), (20, 21, 637), (637, 21, 638), (21, 22, 638), (638, 22, 639), (22, 23, 639), (639, 23, 640), (23, 24, 640), (640, 24, 641), (24, 25, 641), (641, 25, 26), (25, 1, 26)])
me_icosphere.materials.append(mat_material)
me_icosphere.use_remesh_preserve_volume = False
me_icosphere.use_remesh_preserve_attributes = False
me_icosphere.use_mirror_vertex_groups = False
me_icosphere.update()

# ---- objects
ob_icosphere = bpy.data.objects.new('Icosphere', me_icosphere)
ob_lamp = bpy.data.objects.new('Lamp', light_lamp)
ob_camera = bpy.data.objects.new('Camera', cam_camera)

# ---- transforms, parenting, visibility, modifiers, constraints
ob_icosphere.location = (0.0, 0.0, 0.0)
ob_icosphere.lineart.crease_threshold = 0.0
ob_lamp.location = (4.076, 1.005, 5.904)
ob_lamp.rotation_euler = (0.6503, 0.05522, 1.866)
ob_lamp.lock_rotations_4d = False
ob_lamp.empty_display_type = 'ARROWS'
ob_lamp.color = (0.0, 0.0, 0.0, 0.0)
ob_lamp.lineart.crease_threshold = 0.0
ob_camera.location = (7.481, -6.508, 5.344)
ob_camera.rotation_euler = (1.109, 0.0, 0.8149)
ob_camera.lock_rotations_4d = False
ob_camera.empty_display_type = 'ARROWS'
ob_camera.color = (0.0, 0.0, 0.0, 0.0)
ob_camera.display_type = 'WIRE'
ob_camera.lineart.crease_threshold = 0.0

# ---- collection membership
col_collection_1.objects.link(ob_icosphere)
col_collection_1.objects.link(ob_lamp)
col_collection_1.objects.link(ob_camera)

# ---- scene / render settings (as saved in the file)
scene.camera = ob_camera
scene.frame_start = 1; scene.frame_end = 250; scene.frame_set(8)
scene.render.engine = 'BLENDER_EEVEE_NEXT'
scene.render.resolution_percentage = 50
scene.render.dither_intensity = 0.0
scene.cycles.use_denoising = False
scene.cycles.samples = 128
scene.cycles.sampling_pattern = 'TABULATED_SOBOL'
scene.cycles.light_sampling_threshold = 0.0
scene.cycles.use_adaptive_sampling = False
scene.cycles.use_light_tree = False
scene.cycles.blur_glossy = 0.0
scene.cycles.sample_clamp_indirect = 0.0
scene.view_settings.view_transform = 'Standard'
bpy.context.view_layer.update()
